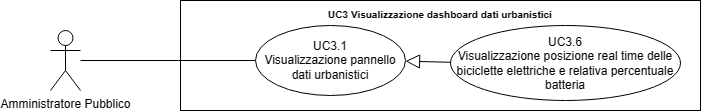

The diagram above was exported from draw.io. Its source (the exported page's mxGraphModel, read from the mxfile embedded in the PNG):
<mxGraphModel dx="21114" dy="543" grid="1" gridSize="10" guides="1" tooltips="1" connect="1" arrows="1" fold="1" page="1" pageScale="1" pageWidth="20000" pageHeight="20000" math="0" shadow="0">
  <root>
    <mxCell id="0" />
    <mxCell id="1" parent="0" />
    <mxCell id="2" value="Amministratore Pubblico" style="shape=umlActor;verticalLabelPosition=bottom;verticalAlign=top;html=1;outlineConnect=0;" vertex="1" parent="1">
      <mxGeometry x="-17290" y="790" width="30" height="60" as="geometry" />
    </mxCell>
    <mxCell id="3" value="&lt;b style=&quot;border-color: var(--border-color); font-size: 10px;&quot;&gt;UC3 Visualizzazione dashboard dati urbanistici&lt;/b&gt;" style="shape=rect;html=1;verticalAlign=top;fontStyle=1;whiteSpace=wrap;align=center;" vertex="1" parent="1">
      <mxGeometry x="-17160" y="760" width="520" height="110" as="geometry" />
    </mxCell>
    <mxCell id="4" value="" style="edgeStyle=none;html=1;endArrow=none;verticalAlign=bottom;rounded=0;" edge="1" source="2" target="6" parent="1">
      <mxGeometry width="160" relative="1" as="geometry">
        <mxPoint x="-17210" y="865" as="sourcePoint" />
        <mxPoint x="-17085" y="820" as="targetPoint" />
      </mxGeometry>
    </mxCell>
    <mxCell id="5" value="UC3.6&lt;br&gt;Visualizzazione posizione real time delle biciclette elettriche e relativa percentuale batteria" style="ellipse;whiteSpace=wrap;html=1;" vertex="1" parent="1">
      <mxGeometry x="-16890" y="785" width="230" height="75" as="geometry" />
    </mxCell>
    <mxCell id="6" value="UC3.1&lt;br style=&quot;border-color: var(--border-color);&quot;&gt;Visualizzazione pannello dati urbanistici" style="ellipse;whiteSpace=wrap;html=1;" vertex="1" parent="1">
      <mxGeometry x="-17085" y="785" width="150" height="70" as="geometry" />
    </mxCell>
    <mxCell id="7" value="" style="edgeStyle=none;html=1;endArrow=block;endFill=0;endSize=12;verticalAlign=bottom;rounded=0;" edge="1" source="5" target="6" parent="1">
      <mxGeometry width="160" relative="1" as="geometry">
        <mxPoint x="-17130" y="640" as="sourcePoint" />
        <mxPoint x="-16970" y="640" as="targetPoint" />
      </mxGeometry>
    </mxCell>
  </root>
</mxGraphModel>